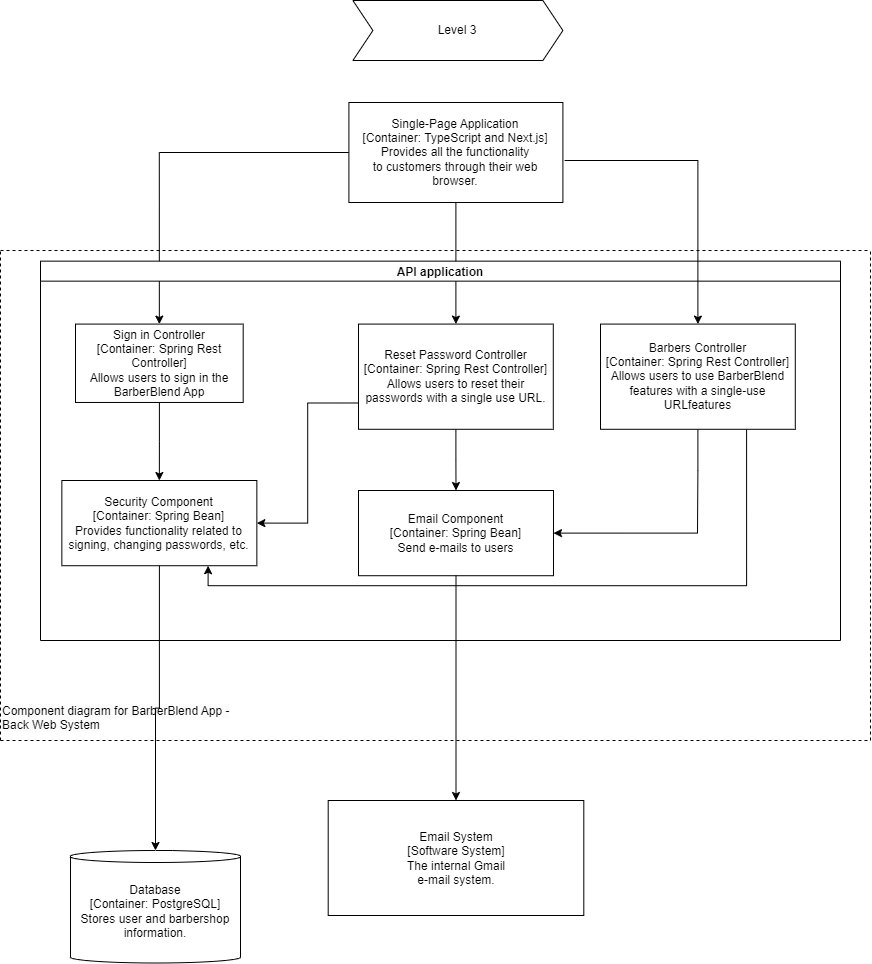

The diagram above was exported from draw.io. Its source (the exported page's mxGraphModel, read from the mxfile embedded in the PNG):
<mxGraphModel dx="2284" dy="746" grid="1" gridSize="10" guides="1" tooltips="1" connect="1" arrows="1" fold="1" page="1" pageScale="1" pageWidth="850" pageHeight="1100" math="0" shadow="0">
  <root>
    <mxCell id="ONjALqiScYLE7hiQ9xr1-0" />
    <mxCell id="ONjALqiScYLE7hiQ9xr1-1" parent="ONjALqiScYLE7hiQ9xr1-0" />
    <mxCell id="dx0Zec-lXeiPtN-EQIDP-2" style="edgeStyle=orthogonalEdgeStyle;rounded=0;orthogonalLoop=1;jettySize=auto;html=1;exitX=0;exitY=0.5;exitDx=0;exitDy=0;entryX=0.5;entryY=0;entryDx=0;entryDy=0;" parent="ONjALqiScYLE7hiQ9xr1-1" source="ONjALqiScYLE7hiQ9xr1-2" target="Qlh1CWtpxTz-lPMPKmZr-7" edge="1">
      <mxGeometry relative="1" as="geometry">
        <mxPoint x="120" y="260" as="targetPoint" />
      </mxGeometry>
    </mxCell>
    <mxCell id="dx0Zec-lXeiPtN-EQIDP-1" style="edgeStyle=orthogonalEdgeStyle;rounded=0;orthogonalLoop=1;jettySize=auto;html=1;exitX=0.5;exitY=1;exitDx=0;exitDy=0;entryX=0.5;entryY=0;entryDx=0;entryDy=0;" parent="ONjALqiScYLE7hiQ9xr1-1" source="ONjALqiScYLE7hiQ9xr1-2" target="Qlh1CWtpxTz-lPMPKmZr-10" edge="1">
      <mxGeometry relative="1" as="geometry">
        <mxPoint x="290" y="300" as="targetPoint" />
      </mxGeometry>
    </mxCell>
    <UserObject label="Single-Page Application&lt;br&gt;[Container: TypeScript and Next.js]&lt;br&gt;Provides&amp;nbsp;all the functionality&lt;div&gt;to customers through their web browser.&lt;/div&gt;" treeRoot="1" id="ONjALqiScYLE7hiQ9xr1-2">
      <mxCell style="whiteSpace=wrap;html=1;align=center;treeFolding=1;treeMoving=1;newEdgeStyle={&quot;edgeStyle&quot;:&quot;elbowEdgeStyle&quot;,&quot;startArrow&quot;:&quot;none&quot;,&quot;endArrow&quot;:&quot;none&quot;};" parent="ONjALqiScYLE7hiQ9xr1-1" vertex="1">
        <mxGeometry x="318.4" y="192" width="214" height="100" as="geometry" />
      </mxCell>
    </UserObject>
    <mxCell id="ONjALqiScYLE7hiQ9xr1-3" value="Database&lt;br&gt;[Container: PostgreSQL]&lt;br&gt;Stores user and barbershop information." style="shape=cylinder3;whiteSpace=wrap;html=1;boundedLbl=1;backgroundOutline=1;size=6;" parent="ONjALqiScYLE7hiQ9xr1-1" vertex="1">
      <mxGeometry x="40" y="940" width="170" height="112.5" as="geometry" />
    </mxCell>
    <mxCell id="ONjALqiScYLE7hiQ9xr1-17" value="Level 3" style="shape=step;perimeter=stepPerimeter;whiteSpace=wrap;html=1;fixedSize=1;" parent="ONjALqiScYLE7hiQ9xr1-1" vertex="1">
      <mxGeometry x="322.4" y="90" width="210" height="60" as="geometry" />
    </mxCell>
    <mxCell id="Qlh1CWtpxTz-lPMPKmZr-0" value="" style="group" parent="ONjALqiScYLE7hiQ9xr1-1" connectable="0" vertex="1">
      <mxGeometry x="-30" y="340" width="870" height="490" as="geometry" />
    </mxCell>
    <mxCell id="ONjALqiScYLE7hiQ9xr1-5" value="" style="endArrow=none;dashed=1;html=1;rounded=0;" parent="Qlh1CWtpxTz-lPMPKmZr-0" edge="1">
      <mxGeometry width="50" height="50" relative="1" as="geometry">
        <mxPoint as="sourcePoint" />
        <mxPoint x="870" as="targetPoint" />
      </mxGeometry>
    </mxCell>
    <mxCell id="ONjALqiScYLE7hiQ9xr1-6" value="" style="endArrow=none;dashed=1;html=1;rounded=0;" parent="Qlh1CWtpxTz-lPMPKmZr-0" edge="1">
      <mxGeometry width="50" height="50" relative="1" as="geometry">
        <mxPoint x="870" y="490" as="sourcePoint" />
        <mxPoint x="870" as="targetPoint" />
      </mxGeometry>
    </mxCell>
    <mxCell id="ONjALqiScYLE7hiQ9xr1-7" value="" style="endArrow=none;dashed=1;html=1;rounded=0;" parent="Qlh1CWtpxTz-lPMPKmZr-0" edge="1">
      <mxGeometry width="50" height="50" relative="1" as="geometry">
        <mxPoint y="490" as="sourcePoint" />
        <mxPoint x="870" y="490" as="targetPoint" />
        <Array as="points">
          <mxPoint x="430" y="490" />
        </Array>
      </mxGeometry>
    </mxCell>
    <mxCell id="ONjALqiScYLE7hiQ9xr1-8" value="" style="endArrow=none;dashed=1;html=1;rounded=0;" parent="Qlh1CWtpxTz-lPMPKmZr-0" edge="1">
      <mxGeometry width="50" height="50" relative="1" as="geometry">
        <mxPoint y="490" as="sourcePoint" />
        <mxPoint as="targetPoint" />
      </mxGeometry>
    </mxCell>
    <mxCell id="ONjALqiScYLE7hiQ9xr1-10" value="&lt;span style=&quot;orphans: 2; text-align: center; text-indent: 0px; widows: 2; background-color: rgb(251, 251, 251); text-decoration-thickness: initial; text-decoration-style: initial; text-decoration-color: initial; float: none; display: inline !important;&quot;&gt;Component diagram for BarberBlend App - Back Web System&lt;br&gt;&lt;/span&gt;" style="text;whiteSpace=wrap;html=1;" parent="Qlh1CWtpxTz-lPMPKmZr-0" vertex="1">
      <mxGeometry y="447.39130434782606" width="240.9230769230769" height="42.60869565217391" as="geometry" />
    </mxCell>
    <mxCell id="ONjALqiScYLE7hiQ9xr1-15" value="API application" style="swimlane;startSize=20;horizontal=1;containerType=tree;newEdgeStyle={&quot;edgeStyle&quot;:&quot;elbowEdgeStyle&quot;,&quot;startArrow&quot;:&quot;none&quot;,&quot;endArrow&quot;:&quot;none&quot;};" parent="Qlh1CWtpxTz-lPMPKmZr-0" vertex="1">
      <mxGeometry x="40" y="10.65" width="800" height="379.35" as="geometry" />
    </mxCell>
    <mxCell id="Qlh1CWtpxTz-lPMPKmZr-12" style="edgeStyle=orthogonalEdgeStyle;rounded=0;orthogonalLoop=1;jettySize=auto;html=1;entryX=1;entryY=0.5;entryDx=0;entryDy=0;" parent="ONjALqiScYLE7hiQ9xr1-15" source="Qlh1CWtpxTz-lPMPKmZr-5" target="Qlh1CWtpxTz-lPMPKmZr-9" edge="1">
      <mxGeometry relative="1" as="geometry">
        <Array as="points">
          <mxPoint x="657" y="209" />
          <mxPoint x="657" y="272" />
        </Array>
      </mxGeometry>
    </mxCell>
    <mxCell id="Qlh1CWtpxTz-lPMPKmZr-22" style="edgeStyle=orthogonalEdgeStyle;rounded=0;orthogonalLoop=1;jettySize=auto;html=1;exitX=0.75;exitY=1;exitDx=0;exitDy=0;entryX=0.75;entryY=1;entryDx=0;entryDy=0;" parent="ONjALqiScYLE7hiQ9xr1-15" source="Qlh1CWtpxTz-lPMPKmZr-5" target="Qlh1CWtpxTz-lPMPKmZr-6" edge="1">
      <mxGeometry relative="1" as="geometry" />
    </mxCell>
    <mxCell id="Qlh1CWtpxTz-lPMPKmZr-5" value="Barbers Controller&lt;br&gt;[Container: Spring Rest Controller]&lt;br&gt;&lt;div&gt;Allows users to use BarberBlend features with a single-use URLfeatures&lt;br&gt;&lt;/div&gt;" style="rounded=0;whiteSpace=wrap;html=1;" parent="ONjALqiScYLE7hiQ9xr1-15" vertex="1">
      <mxGeometry x="560" y="62.93438596491228" width="194.79" height="105.21245614035088" as="geometry" />
    </mxCell>
    <mxCell id="Qlh1CWtpxTz-lPMPKmZr-6" value="Security Component&lt;br&gt;[Container: Spring Bean]&lt;br&gt;Provides functionality related to signing, changing passwords, etc." style="rounded=0;whiteSpace=wrap;html=1;" parent="ONjALqiScYLE7hiQ9xr1-15" vertex="1">
      <mxGeometry x="21.35" y="219.35473684210527" width="195" height="85.21701754385964" as="geometry" />
    </mxCell>
    <mxCell id="Qlh1CWtpxTz-lPMPKmZr-13" style="edgeStyle=orthogonalEdgeStyle;rounded=0;orthogonalLoop=1;jettySize=auto;html=1;entryX=0.5;entryY=0;entryDx=0;entryDy=0;" parent="ONjALqiScYLE7hiQ9xr1-15" source="Qlh1CWtpxTz-lPMPKmZr-7" target="Qlh1CWtpxTz-lPMPKmZr-6" edge="1">
      <mxGeometry relative="1" as="geometry" />
    </mxCell>
    <mxCell id="Qlh1CWtpxTz-lPMPKmZr-7" value="Sign in Controller&lt;br&gt;[Container: Spring Rest Controller]&lt;br&gt;Allows users to sign in the BarberBlend App" style="rounded=0;whiteSpace=wrap;html=1;" parent="ONjALqiScYLE7hiQ9xr1-15" vertex="1">
      <mxGeometry x="35" y="62.93491228070175" width="167.69" height="78.39140350877193" as="geometry" />
    </mxCell>
    <mxCell id="Qlh1CWtpxTz-lPMPKmZr-9" value="Email Component&lt;br&gt;[Container: Spring Bean]&lt;br&gt;Send e-mails to users" style="rounded=0;whiteSpace=wrap;html=1;" parent="ONjALqiScYLE7hiQ9xr1-15" vertex="1">
      <mxGeometry x="318" y="229.35473684210527" width="195" height="85.21701754385964" as="geometry" />
    </mxCell>
    <mxCell id="Qlh1CWtpxTz-lPMPKmZr-20" style="edgeStyle=orthogonalEdgeStyle;rounded=0;orthogonalLoop=1;jettySize=auto;html=1;entryX=0.5;entryY=0;entryDx=0;entryDy=0;" parent="ONjALqiScYLE7hiQ9xr1-15" source="Qlh1CWtpxTz-lPMPKmZr-10" target="Qlh1CWtpxTz-lPMPKmZr-9" edge="1">
      <mxGeometry relative="1" as="geometry" />
    </mxCell>
    <mxCell id="Qlh1CWtpxTz-lPMPKmZr-21" style="edgeStyle=orthogonalEdgeStyle;rounded=0;orthogonalLoop=1;jettySize=auto;html=1;exitX=0;exitY=0.75;exitDx=0;exitDy=0;entryX=1;entryY=0.5;entryDx=0;entryDy=0;" parent="ONjALqiScYLE7hiQ9xr1-15" source="Qlh1CWtpxTz-lPMPKmZr-10" target="Qlh1CWtpxTz-lPMPKmZr-6" edge="1">
      <mxGeometry relative="1" as="geometry" />
    </mxCell>
    <mxCell id="Qlh1CWtpxTz-lPMPKmZr-10" value="Reset Password Controller&lt;br&gt;[Container: Spring Rest Controller]&lt;br&gt;&lt;div&gt;&lt;div&gt;Allows users to reset their&lt;/div&gt;&lt;div&gt;passwords with a single use URL.&lt;/div&gt;&lt;/div&gt;" style="rounded=0;whiteSpace=wrap;html=1;" parent="ONjALqiScYLE7hiQ9xr1-15" vertex="1">
      <mxGeometry x="318" y="62.934385964912295" width="194.79" height="105.21245614035088" as="geometry" />
    </mxCell>
    <UserObject label="Email System&lt;br&gt;[Software System]&lt;br&gt;&lt;div&gt;The internal Gmail&lt;/div&gt;&lt;div&gt;e-mail system.&lt;/div&gt;" treeRoot="1" id="ONjALqiScYLE7hiQ9xr1-16">
      <mxCell style="whiteSpace=wrap;html=1;align=center;treeFolding=1;treeMoving=1;newEdgeStyle={&quot;edgeStyle&quot;:&quot;elbowEdgeStyle&quot;,&quot;startArrow&quot;:&quot;none&quot;,&quot;endArrow&quot;:&quot;none&quot;};" parent="ONjALqiScYLE7hiQ9xr1-1" vertex="1">
        <mxGeometry x="297.7" y="890" width="255.6" height="114.99999999999999" as="geometry" />
      </mxCell>
    </UserObject>
    <mxCell id="Qlh1CWtpxTz-lPMPKmZr-15" style="edgeStyle=orthogonalEdgeStyle;rounded=0;orthogonalLoop=1;jettySize=auto;html=1;entryX=0.5;entryY=0;entryDx=0;entryDy=0;entryPerimeter=0;" parent="ONjALqiScYLE7hiQ9xr1-1" source="Qlh1CWtpxTz-lPMPKmZr-6" target="ONjALqiScYLE7hiQ9xr1-3" edge="1">
      <mxGeometry relative="1" as="geometry" />
    </mxCell>
    <mxCell id="dx0Zec-lXeiPtN-EQIDP-3" style="edgeStyle=orthogonalEdgeStyle;rounded=0;orthogonalLoop=1;jettySize=auto;html=1;exitX=1.008;exitY=0.58;exitDx=0;exitDy=0;exitPerimeter=0;entryX=0.5;entryY=0;entryDx=0;entryDy=0;" parent="ONjALqiScYLE7hiQ9xr1-1" source="ONjALqiScYLE7hiQ9xr1-2" target="Qlh1CWtpxTz-lPMPKmZr-5" edge="1">
      <mxGeometry relative="1" as="geometry">
        <mxPoint x="600" y="260" as="targetPoint" />
      </mxGeometry>
    </mxCell>
    <mxCell id="BiCV70jx9f1bq539KOS--0" style="edgeStyle=orthogonalEdgeStyle;rounded=0;orthogonalLoop=1;jettySize=auto;html=1;entryX=0.5;entryY=0;entryDx=0;entryDy=0;" parent="ONjALqiScYLE7hiQ9xr1-1" source="Qlh1CWtpxTz-lPMPKmZr-9" target="ONjALqiScYLE7hiQ9xr1-16" edge="1">
      <mxGeometry relative="1" as="geometry" />
    </mxCell>
  </root>
</mxGraphModel>